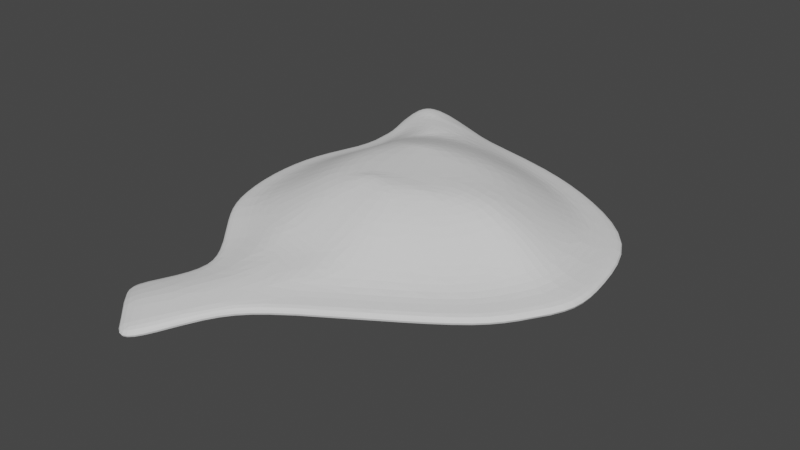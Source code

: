 # Source: CaveRoof_2.blend  (saved by Blender 2.81.16; exported with 4.5.12 LTS)
import bpy
from mathutils import Matrix  # noqa: F401  (used for matrix-valued properties, if any)

bpy.ops.wm.read_factory_settings(use_empty=True)
scene = bpy.context.scene
scene.name = 'Scene'

# ---- collections
col_collection = bpy.data.collections.new('Collection'); scene.collection.children.link(col_collection)

# ---- world
world_world = bpy.data.worlds.new('World'); scene.world = world_world
world_world.use_nodes = True; world_world.node_tree.nodes.clear()
_N = world_world.node_tree.nodes; _L = world_world.node_tree.links
n0 = _N.new('ShaderNodeOutputWorld'); n0.name = 'World Output'; n0.location = (300, 300)
n1 = _N.new('ShaderNodeBackground'); n1.name = 'Background'; n1.location = (10, 300)
n1.inputs[0].default_value = (0.05088, 0.05088, 0.05088, 1.0)
_L.new(n1.outputs[0], n0.inputs[0])
n0.is_active_output = True
world_world.color = (0.05088, 0.05088, 0.05088)
world_world.use_sun_shadow = False
world_world.sun_shadow_jitter_overblur = 0.0

# ---- meshes
me_plane = bpy.data.meshes.new('Plane')
me_plane.from_pydata([(-18.19, 63.2, -3.652), (40.2, 44.03, -3.972), (18.53, 54.22, -3.972), (-5.872, 58.44, -3.685), (59.94, 28.99, -3.972), (64.63, 6.669, -3.972), (65.76, -6.432, -3.972), (52.98, -26.49, -3.972), (32.6, -39.75, -3.972), (12.38, -49.62, -5.454), (0.5769, -58.03, -6.165), (-14.9, -76.66, -10.75), (-31.51, -59.4, -10.71), (-16.74, -44.98, -6.258), (-22.47, -36.02, -5.584), (-30.65, -26.81, -4.291), (-37.25, -17.8, -3.972), (-41.6, -0.7608, -3.972), (-41.15, 17.67, -3.972), (-34.59, 32.16, -3.972), (-35.26, 41.68, -3.972), (-35.58, 47.49, -3.803), (-18.58, 56.79, 0.3904), (34.94, 38.04, -3.854), (16.14, 46.88, -3.854), (-8.085, 53.56, -1.002), (52.05, 24.99, -3.972), (56.12, 5.634, -3.486), (57.1, -5.729, -3.642), (46.02, -23.13, -3.972), (28.34, -34.63, -3.971), (10.81, -43.19, -5.375), (0.5672, -50.48, -5.308), (-19.66, -71.3, -9.788), (-27.53, -63.92, -9.784), (-9.623, -45.97, -5.308), (-16.45, -34.35, -5.584), (-26.23, -23.55, -4.246), (-32.55, -14.62, -3.972), (-35.77, 1.658, -3.966), (-35.63, 15.17, -3.969), (-28.24, 30.19, -3.507), (-28.89, 38.6, -3.792), (-29.55, 46.47, -3.378), (-24.07, -54.13, -8.491), (-19.08, -55.69, -7.181), (-7.837, -71.63, -8.625), (-9.975, -64.32, -7.084), (-32.4, 61.39, 0.9156), (-28.83, 55.35, 1.805), (-37.59, 53.57, -3.638), (-30.29, 52.4, 1.141), (31.28, 32.0, 0.02522), (16.35, 39.02, 0.5863), (-9.381, 45.83, 0.4971), (44.87, 21.64, -0.9582), (48.1, 6.26, 1.472), (48.88, -2.765, 1.332), (40.08, -16.58, -0.4874), (26.04, -25.72, 0.3134), (14.91, -31.44, -0.05805), (3.429, -36.28, -2.725), (-4.799, -33.02, -2.456), (-9.538, -25.5, 0.3106), (-17.3, -16.92, 1.412), (-22.32, -9.822, 1.442), (-24.88, 3.102, 1.787), (-24.77, 13.84, 1.562), (-22.45, 26.93, 0.2598), (-22.13, 33.57, 0.8142), (-21.91, 39.77, -0.178), (-18.45, 45.99, 1.209), (24.13, 24.18, 6.345), (13.66, 29.1, 6.509), (-4.376, 33.87, 4.901), (33.65, 16.91, 5.536), (35.92, 6.134, 7.849), (36.47, -0.1924, 7.583), (30.3, -9.878, 5.688), (20.45, -16.28, 6.16), (12.65, -20.3, 5.906), (-4.487, -16.13, 6.329), (-9.93, -10.11, 6.637), (-13.45, -5.14, 6.637), (-15.24, 3.92, 6.814), (-15.16, 11.45, 6.704), (-13.54, 20.63, 6.625), (-13.31, 25.28, 5.445), (16.79, 16.15, 9.514), (10.9, 18.92, 9.514), (0.7601, 21.6, 9.406), (22.14, 12.07, 9.514), (23.42, 6.005, 9.514), (23.73, 2.448, 9.514), (20.26, -2.998, 9.514), (14.72, -6.599, 9.514), (10.34, -8.857, 9.49), (0.698, -6.512, 9.514), (-2.363, -3.13, 9.514), (-4.34, -0.334, 9.514), (-5.349, 4.761, 9.514), (-5.304, 8.992, 9.514), (-4.391, 14.15, 9.441), (-4.265, 16.77, 9.448), (59.89, 28.98, -0.8876), (64.58, 6.659, -0.8876), (40.16, 44.02, -0.8876), (18.49, 54.21, -0.8876), (-5.914, 58.43, -0.8295), (-18.23, 63.19, -0.3587), (65.72, -6.442, -0.8876), (52.94, -26.5, -0.8876), (32.56, -39.76, -0.8876), (12.34, -49.63, -2.37), (0.5349, -58.04, -3.081), (-7.879, -71.64, -5.541), (-14.94, -76.67, -7.668), (-27.56, -63.92, -6.699), (-19.12, -55.7, -4.097), (-24.11, -54.14, -5.407), (-16.78, -44.99, -3.174), (-22.51, -36.03, -2.5), (-30.7, -26.82, -1.207), (-37.29, -17.81, -0.8876), (-41.64, -0.7709, -0.8876), (-41.19, 17.66, -0.8876), (-34.63, 32.15, -0.8876), (-35.3, 41.67, -0.8876), (-35.62, 47.48, -0.5348), (-37.64, 53.56, -0.3212), (52.01, 24.98, -0.8876), (56.08, 5.624, -0.4021), (34.9, 38.03, -0.709), (16.1, 46.87, -0.7104), (-8.127, 53.55, 0.9483), (-18.62, 56.78, 2.45), (57.06, -5.739, -0.5586), (45.98, -23.14, -0.8876), (28.3, -34.64, -0.8731), (10.77, -43.2, -2.291), (0.5251, -50.49, -2.225), (-10.02, -64.33, -4.001), (-19.7, -71.3, -6.702), (-31.55, -59.41, -7.623), (-9.665, -45.98, -2.225), (-16.5, -34.36, -2.5), (-26.27, -23.56, -1.154), (-32.59, -14.63, -0.881), (-35.81, 1.648, -0.8585), (-35.67, 15.16, -0.8682), (-28.28, 30.18, -0.3499), (-28.94, 38.59, -0.7083), (-29.57, 46.47, -0.03233), (-28.38, 53.38, 3.557), (26.0, -25.73, 3.284), (14.87, -31.45, 2.776), (40.04, -16.59, 2.476), (48.84, -2.775, 4.328), (48.06, 6.25, 4.548), (-9.423, 45.82, 3.544), (16.3, 39.01, 3.693), (31.23, 31.99, 3.184), (44.83, 21.63, 2.049), (-32.44, 61.38, 3.652), (-27.0, 56.29, 3.69), (3.387, -36.29, 0.1007), (-4.841, -33.03, 0.3453), (-9.581, -25.51, 3.175), (-17.35, -16.93, 4.254), (-22.36, -9.832, 4.273), (-24.92, 3.092, 4.628), (-24.81, 13.83, 4.405), (-22.49, 26.92, 3.429), (-22.17, 33.56, 3.963), (-21.95, 39.75, 2.889), (-18.49, 45.98, 3.905), (20.41, -16.29, 8.99), (12.61, -20.31, 8.737), (30.25, -9.888, 8.525), (36.42, -0.2025, 10.37), (35.88, 6.124, 10.63), (-4.419, 33.86, 7.74), (13.62, 29.09, 9.335), (24.08, 24.17, 9.176), (33.61, 16.9, 8.375), (-4.529, -16.14, 9.152), (-9.973, -10.12, 9.456), (-13.49, -5.15, 9.455), (-15.28, 3.91, 9.63), (-15.2, 11.44, 9.521), (-13.58, 20.62, 9.444), (-13.36, 25.27, 8.278), (14.68, -6.609, 12.29), (10.29, -8.867, 12.26), (20.21, -3.008, 12.29), (23.68, 2.438, 12.29), (23.38, 5.995, 12.29), (0.718, 21.59, 12.18), (10.86, 18.91, 12.29), (16.74, 16.14, 12.29), (22.1, 12.06, 12.29), (0.6559, -6.522, 12.29), (-2.405, -3.14, 12.29), (-4.382, -0.3441, 12.29), (-5.391, 4.75, 12.29), (-5.346, 8.982, 12.29), (-4.434, 14.14, 12.21), (-4.307, 16.76, 12.22), (59.37, -16.46, -3.972), (51.56, -14.43, -3.807), (-23.6, -67.61, -9.178), (-14.55, -60.02, -6.396), (-4.528, -48.23, -4.666), (44.48, -9.673, 0.5052), (-0.6849, -34.65, -2.592), (2.688, -28.47, 0.2755), (33.38, -5.035, 6.692), (4.084, -18.21, 6.199), (21.99, -0.275, 9.514), (5.517, -7.685, 9.502), (6.18, -4.865, 9.514), (59.33, -16.47, -0.8876), (51.52, -14.44, -0.7231), (-23.63, -67.61, -6.092), (-14.6, -60.03, -3.312), (-4.57, -48.24, -1.582), (44.44, -9.683, 3.494), (-0.727, -34.66, 0.2213), (2.646, -28.48, 3.139), (33.34, -5.045, 9.501), (4.042, -18.22, 9.03), (21.95, -0.2851, 12.29), (5.475, -7.695, 12.28), (6.138, -4.875, 12.29), (-12.03, 60.82, -3.655), (-13.33, 55.18, -0.03436), (-35.0, 57.48, -0.302), (-29.56, 53.88, 1.52), (-12.07, 60.81, -0.5338), (-13.37, 55.16, 1.989), (-35.04, 57.47, 2.71), (-27.69, 54.83, 3.66), (-35.42, 44.59, -3.96), (-29.22, 42.54, -3.806), (-25.3, 62.29, -0.3096), (-23.7, 56.07, 0.9411), (-19.19, 52.98, 0.9543), (-22.02, 36.67, 0.3181), (-13.91, 45.91, 0.9508), (-35.46, 44.58, -0.8077), (-29.25, 42.53, -0.6559), (-25.34, 62.28, 2.709), (-22.81, 56.54, 2.996), (-18.25, 53.46, 3.14), (-22.06, 36.66, 3.426), (-13.96, 45.9, 3.81), (-20.53, 55.0, 3.177), (-21.44, 54.53, 1.084)], [], [(2, 1, 23, 24), (17, 18, 40, 39), (46, 11, 33, 47), (3, 2, 24, 25), (18, 19, 41, 40), (12, 44, 45, 34), (234, 3, 25, 235), (19, 20, 42, 41), (44, 13, 35, 45), (5, 6, 28, 27), (242, 21, 43, 243), (13, 14, 36, 35), (208, 7, 29, 209), (50, 51, 43, 21), (14, 15, 37, 36), (7, 8, 30, 29), (4, 5, 27, 26), (15, 16, 38, 37), (8, 9, 31, 30), (1, 4, 26, 23), (16, 17, 39, 38), (9, 10, 32, 31), (10, 46, 47, 32), (210, 211, 47, 33), (211, 212, 32, 47), (25, 24, 53, 54), (39, 40, 67, 66), (24, 23, 52, 53), (31, 32, 61, 60), (38, 39, 66, 65), (23, 26, 55, 52), (30, 31, 60, 59), (244, 245, 49, 48), (37, 38, 65, 64), (236, 237, 51, 50), (26, 27, 56, 55), (257, 237, 49, 245), (40, 41, 68, 67), (41, 42, 69, 68), (27, 28, 57, 56), (243, 43, 70, 247), (212, 35, 62, 214), (35, 36, 63, 62), (246, 25, 54, 248), (209, 29, 58, 213), (51, 71, 70, 43), (36, 37, 64, 63), (29, 30, 59, 58), (215, 214, 62, 63), (247, 248, 54, 69), (58, 59, 79, 78), (213, 58, 78, 216), (63, 64, 82, 81), (215, 63, 81, 217), (55, 56, 76, 75), (56, 57, 77, 76), (64, 65, 83, 82), (69, 54, 74, 87), (54, 53, 73, 74), (65, 66, 84, 83), (53, 52, 72, 73), (66, 67, 85, 84), (52, 55, 75, 72), (67, 68, 86, 85), (68, 69, 87, 86), (59, 60, 80, 79), (84, 85, 101, 100), (74, 73, 89, 90), (85, 86, 102, 101), (73, 72, 88, 89), (86, 87, 103, 102), (72, 75, 91, 88), (217, 81, 97, 219), (75, 76, 92, 91), (79, 80, 96, 95), (87, 74, 90, 103), (81, 82, 98, 97), (78, 79, 95, 94), (82, 83, 99, 98), (216, 78, 94, 218), (83, 84, 100, 99), (76, 77, 93, 92), (220, 219, 97, 98), (90, 89, 102, 103), (89, 88, 101, 102), (88, 91, 100, 101), (91, 92, 99, 100), (92, 93, 98, 99), (220, 98, 93, 218), (107, 133, 132, 106), (124, 148, 149, 125), (115, 141, 142, 116), (108, 134, 133, 107), (125, 149, 150, 126), (143, 117, 118, 119), (238, 239, 134, 108), (126, 150, 151, 127), (119, 118, 144, 120), (105, 131, 136, 110), (249, 250, 152, 128), (120, 144, 145, 121), (221, 222, 137, 111), (129, 128, 152, 153), (121, 145, 146, 122), (111, 137, 138, 112), (104, 130, 131, 105), (122, 146, 147, 123), (112, 138, 139, 113), (106, 132, 130, 104), (123, 147, 148, 124), (113, 139, 140, 114), (114, 140, 141, 115), (223, 142, 141, 224), (224, 141, 140, 225), (134, 159, 160, 133), (148, 170, 171, 149), (133, 160, 161, 132), (139, 155, 165, 140), (147, 169, 170, 148), (132, 161, 162, 130), (138, 154, 155, 139), (251, 163, 164, 252), (146, 168, 169, 147), (240, 129, 153, 241), (130, 162, 158, 131), (256, 252, 164, 241), (149, 171, 172, 150), (150, 172, 173, 151), (131, 158, 157, 136), (250, 254, 174, 152), (225, 227, 166, 144), (144, 166, 167, 145), (253, 255, 159, 134), (222, 226, 156, 137), (153, 152, 174, 175), (145, 167, 168, 146), (137, 156, 154, 138), (228, 167, 166, 227), (254, 173, 159, 255), (156, 178, 176, 154), (226, 229, 178, 156), (167, 185, 186, 168), (228, 230, 185, 167), (162, 184, 180, 158), (158, 180, 179, 157), (168, 186, 187, 169), (173, 191, 181, 159), (159, 181, 182, 160), (169, 187, 188, 170), (160, 182, 183, 161), (170, 188, 189, 171), (161, 183, 184, 162), (171, 189, 190, 172), (172, 190, 191, 173), (154, 176, 177, 155), (188, 204, 205, 189), (181, 197, 198, 182), (189, 205, 206, 190), (182, 198, 199, 183), (190, 206, 207, 191), (183, 199, 200, 184), (230, 232, 201, 185), (184, 200, 196, 180), (176, 192, 193, 177), (191, 207, 197, 181), (185, 201, 202, 186), (178, 194, 192, 176), (186, 202, 203, 187), (229, 231, 194, 178), (187, 203, 204, 188), (180, 196, 195, 179), (233, 202, 201, 232), (197, 207, 206, 198), (198, 206, 205, 199), (199, 205, 204, 200), (200, 204, 203, 196), (196, 203, 202, 195), (233, 231, 195, 202), (18, 125, 126, 19), (5, 105, 110, 6), (19, 126, 127, 20), (208, 221, 111, 7), (12, 143, 119, 44), (242, 249, 128, 21), (7, 111, 112, 8), (50, 21, 128, 129), (11, 116, 142, 33), (8, 112, 113, 9), (9, 113, 114, 10), (46, 115, 116, 11), (34, 117, 143, 12), (44, 119, 120, 13), (244, 48, 163, 251), (13, 120, 121, 14), (10, 114, 115, 46), (4, 104, 105, 5), (14, 121, 122, 15), (1, 106, 104, 4), (15, 122, 123, 16), (2, 107, 106, 1), (16, 123, 124, 17), (210, 223, 117, 34), (3, 108, 107, 2), (236, 50, 129, 240), (17, 124, 125, 18), (234, 238, 108, 3), (33, 142, 223, 210), (6, 110, 221, 208), (192, 194, 231, 233), (192, 233, 232, 193), (179, 195, 231, 229), (177, 193, 232, 230), (155, 177, 230, 228), (157, 179, 229, 226), (155, 228, 227, 165), (136, 157, 226, 222), (140, 165, 227, 225), (118, 224, 225, 144), (117, 223, 224, 118), (110, 136, 222, 221), (95, 220, 218, 94), (95, 96, 219, 220), (77, 216, 218, 93), (80, 217, 219, 96), (60, 215, 217, 80), (57, 213, 216, 77), (60, 61, 214, 215), (28, 209, 213, 57), (32, 212, 214, 61), (45, 35, 212, 211), (34, 45, 211, 210), (6, 208, 209, 28), (0, 109, 238, 234), (48, 236, 240, 163), (253, 256, 241, 153), (163, 240, 241, 164), (109, 135, 239, 238), (246, 51, 237, 257), (48, 49, 237, 236), (0, 234, 235, 22), (25, 246, 257, 235), (134, 239, 256, 253), (0, 244, 251, 109), (20, 127, 249, 242), (174, 254, 255, 175), (153, 175, 255, 253), (151, 173, 254, 250), (239, 135, 252, 256), (109, 251, 252, 135), (127, 151, 250, 249), (70, 71, 248, 247), (51, 246, 248, 71), (42, 243, 247, 69), (235, 257, 245, 22), (0, 22, 245, 244), (20, 242, 243, 42)])
_uv = me_plane.uv_layers.new(name='UVMap')
_uv.uv.foreach_set('vector', [0.0, 0.0, 0.0, 0.0, 0.0, 0.0, 0.0, 0.0, 0.0, 0.0, 0.0, 0.0, 0.0, 0.0, 0.0, 0.0, 0.0, 0.0, 0.0, 0.0, 0.0, 0.0, 0.0, 0.0, 0.0, 0.0, 0.0, 0.0, 0.0, 0.0, 0.0, 0.0, 0.0, 0.0, 0.0, 0.0, 0.0, 0.0, 0.0, 0.0, 0.0, 0.0, 0.0, 0.0, 0.0, 0.0, 0.0, 0.0, 0.0, 0.0, 0.0, 0.0, 0.0, 0.0, 0.0, 0.0, 0.0, 0.0, 0.0, 0.0, 0.0, 0.0, 0.0, 0.0, 0.0, 0.0, 0.0, 0.0, 0.0, 0.0, 0.0, 0.0, 0.0, 0.0, 0.0, 0.0, 0.0, 0.0, 0.0, 0.0, 0.0, 0.0, 0.0, 0.0, 0.0, 0.0, 0.0, 0.0, 0.0, 0.0, 0.0, 0.0, 0.0, 0.0, 0.0, 0.0, 0.0, 0.0, 0.0, 0.0, 0.0, 0.0, 0.0, 0.0, 0.0, 0.0, 0.0, 0.0, 0.0, 0.0, 0.0, 0.0, 0.0, 0.0, 0.0, 0.0, 0.0, 0.0, 0.0, 0.0, 0.0, 0.0, 0.0, 0.0, 0.0, 0.0, 0.0, 0.0, 0.0, 0.0, 0.0, 0.0, 0.0, 0.0, 0.0, 0.0, 0.0, 0.0, 0.0, 0.0, 0.0, 0.0, 0.0, 0.0, 0.0, 0.0, 0.0, 0.0, 0.0, 0.0, 0.0, 0.0, 0.0, 0.0, 0.0, 0.0, 0.0, 0.0, 0.0, 0.0, 0.0, 0.0, 0.0, 0.0, 0.0, 0.0, 0.0, 0.0, 0.0, 0.0, 0.0, 0.0, 0.0, 0.0, 0.0, 0.0, 0.0, 0.0, 0.0, 0.0, 0.0, 0.0, 0.0, 0.0, 0.0, 0.0, 0.0, 0.0, 0.0, 0.0, 0.0, 0.0, 0.0, 0.0, 0.0, 0.0, 0.0, 0.0, 0.0, 0.0, 0.0, 0.0, 0.0, 0.0, 0.0, 0.0, 0.0, 0.0, 0.0, 0.0, 0.0, 0.0, 0.0, 0.0, 0.0, 0.0, 0.0, 0.0, 0.0, 0.0, 0.0, 0.0, 0.0, 0.0, 0.0, 0.0, 0.0, 0.0, 0.0, 0.0, 0.0, 0.0, 0.0, 0.0, 0.0, 0.0, 0.0, 0.0, 0.0, 0.0, 0.0, 0.0, 0.0, 0.0, 0.0, 0.0, 0.0, 0.0, 0.0, 0.0, 0.0, 0.0, 0.0, 0.0, 0.0, 0.0, 0.0, 0.0, 0.0, 0.0, 0.0, 0.0, 0.0, 0.0, 0.0, 0.0, 0.0, 0.0, 0.0, 0.0, 0.0, 0.0, 0.0, 0.0, 0.0, 0.0, 0.0, 0.0, 0.0, 0.0, 0.0, 0.0, 0.0, 0.0, 0.0, 0.0, 0.0, 0.0, 0.0, 0.0, 0.0, 0.0, 0.0, 0.0, 0.0, 0.0, 0.0, 0.0, 0.0, 0.0, 0.0, 0.0, 0.0, 0.0, 0.0, 0.0, 0.0, 0.0, 0.0, 0.0, 0.0, 0.0, 0.0, 0.0, 0.0, 0.0, 0.0, 0.0, 0.0, 0.0, 0.0, 0.0, 0.0, 0.0, 0.0, 0.0, 0.0, 0.0, 0.0, 0.0, 0.0, 0.0, 0.0, 0.0, 0.0, 0.0, 0.0, 0.0, 0.0, 0.0, 0.0, 0.0, 0.0, 0.0, 0.0, 0.0, 0.0, 0.0, 0.0, 0.0, 0.0, 0.0, 0.0, 0.0, 0.0, 0.0, 0.0, 0.0, 0.0, 0.0, 0.0, 0.0, 0.0, 0.0, 0.0, 0.0, 0.0, 0.0, 0.0, 0.0, 0.0, 0.0, 0.0, 0.0, 0.0, 0.0, 0.0, 0.0, 0.0, 0.0, 0.0, 0.0, 0.0, 0.0, 0.0, 0.0, 0.0, 0.0, 0.0, 0.0, 0.0, 0.0, 0.0, 0.0, 0.0, 0.0, 0.0, 0.0, 0.0, 0.0, 0.0, 0.0, 0.0, 0.0, 0.0, 0.0, 0.0, 0.0, 0.0, 0.0, 0.0, 0.0, 0.0, 0.0, 0.0, 0.0, 0.0, 0.0, 0.0, 0.0, 0.0, 0.0, 0.0, 0.0, 0.0, 0.0, 0.0, 0.0, 0.0, 0.0, 0.0, 0.0, 0.0, 0.0, 0.0, 0.0, 0.0, 0.0, 0.0, 0.0, 0.0, 0.0, 0.0, 0.0, 0.0, 0.0, 0.0, 0.0, 0.0, 0.0, 0.0, 0.0, 0.0, 0.0, 0.0, 0.0, 0.0, 0.0, 0.0, 0.0, 0.0, 0.0, 0.0, 0.0, 0.0, 0.0, 0.0, 0.0, 0.0, 0.0, 0.0, 0.0, 0.0, 0.0, 0.0, 0.0, 0.0, 0.0, 0.0, 0.0, 0.0, 0.0, 0.0, 0.0, 0.0, 0.0, 0.0, 0.0, 0.0, 0.0, 0.0, 0.0, 0.0, 0.0, 0.0, 0.0, 0.0, 0.0, 0.0, 0.0, 0.0, 0.0, 0.0, 0.0, 0.0, 0.0, 0.0, 0.0, 0.0, 0.0, 0.0, 0.0, 0.0, 0.0, 0.0, 0.0, 0.0, 0.0, 0.0, 0.0, 0.0, 0.0, 0.0, 0.0, 0.0, 0.0, 0.0, 0.0, 0.0, 0.0, 0.0, 0.0, 0.0, 0.0, 0.0, 0.0, 0.0, 0.0, 0.0, 0.0, 0.0, 0.0, 0.0, 0.0, 0.0, 0.0, 0.0, 0.0, 0.0, 0.0, 0.0, 0.0, 0.0, 0.0, 0.0, 0.0, 0.0, 0.0, 0.0, 0.0, 0.0, 0.0, 0.0, 0.0, 0.0, 0.0, 0.0, 0.0, 0.0, 0.0, 0.0, 0.0, 0.0, 0.0, 0.0, 0.0, 0.0, 0.0, 0.0, 0.0, 0.0, 0.0, 0.0, 0.0, 0.0, 0.0, 0.0, 0.0, 0.0, 0.0, 0.0, 0.0, 0.0, 0.0, 0.0, 0.0, 0.0, 0.0, 0.0, 0.0, 0.0, 0.0, 0.0, 0.0, 0.0, 0.0, 0.0, 0.0, 0.0, 0.0, 0.0, 0.0, 0.0, 0.0, 0.0, 0.0, 0.0, 0.0, 0.0, 0.0, 0.0, 0.0, 0.0, 0.0, 0.0, 0.0, 0.0, 0.0, 0.0, 0.0, 0.0, 0.0, 0.0, 0.0, 0.0, 0.0, 0.0, 0.0, 0.0, 0.0, 0.0, 0.0, 0.0, 0.0, 0.0, 0.0, 0.0, 0.0, 0.0, 0.0, 0.0, 0.0, 0.0, 0.0, 0.0, 0.0, 0.0, 0.0, 0.0, 0.0, 0.0, 0.0, 0.0, 0.0, 0.0, 0.0, 0.0, 0.0, 0.0, 0.0, 0.0, 0.0, 0.0, 0.0, 0.0, 0.0, 0.0, 0.0, 0.0, 0.0, 0.0, 0.0, 0.0, 0.0, 0.0, 0.0, 0.0, 0.0, 0.0, 0.0, 0.0, 0.0, 0.0, 0.0, 0.0, 0.0, 0.0, 0.0, 0.0, 0.0, 0.0, 0.0, 0.0, 0.0, 0.0, 0.0, 0.0, 0.0, 0.0, 0.0, 0.0, 0.0, 0.0, 0.0, 0.0, 0.0, 0.0, 0.0, 0.0, 0.0, 0.0, 0.0, 0.0, 0.0, 0.0, 0.0, 0.0, 0.0, 0.0, 0.0, 0.0, 0.0, 0.0, 0.0, 0.0, 0.0, 0.0, 0.0, 0.0, 0.0, 0.0, 0.0, 0.0, 0.0, 0.0, 0.0, 0.0, 0.0, 0.0, 0.0, 0.0, 0.0, 0.0, 0.0, 0.0, 0.0, 0.0, 0.0, 0.0, 0.0, 0.0, 0.0, 0.0, 0.0, 0.0, 0.0, 0.0, 0.0, 0.0, 0.0, 0.0, 0.0, 0.0, 0.0, 0.0, 0.0, 0.0, 0.0, 0.0, 0.0, 0.0, 0.0, 0.0, 0.0, 0.0, 0.0, 0.0, 0.0, 0.0, 0.0, 0.0, 0.0, 0.0, 0.0, 0.0, 0.0, 0.0, 0.0, 0.0, 0.0, 0.0, 0.0, 0.0, 0.0, 0.0, 0.0, 0.0, 0.0, 0.0, 0.0, 0.0, 0.0, 0.0, 0.0, 0.0, 0.0, 0.0, 0.0, 0.0, 0.0, 0.0, 0.0, 0.0, 0.0, 0.0, 0.0, 0.0, 0.0, 0.0, 0.0, 0.0, 0.0, 0.0, 0.0, 0.0, 0.0, 0.0, 0.0, 0.0, 0.0, 0.0, 0.0, 0.0, 0.0, 0.0, 0.0, 0.0, 0.0, 0.0, 0.0, 0.0, 0.0, 0.0, 0.0, 0.0, 0.0, 0.0, 0.0, 0.0, 0.0, 0.0, 0.0, 0.0, 0.0, 0.0, 0.0, 0.0, 0.0, 0.0, 0.0, 0.0, 0.0, 0.0, 0.0, 0.0, 0.0, 0.0, 0.0, 0.0, 0.0, 0.0, 0.0, 0.0, 0.0, 0.0, 0.0, 0.0, 0.0, 0.0, 0.0, 0.0, 0.0, 0.0, 0.0, 0.0, 0.0, 0.0, 0.0, 0.0, 0.0, 0.0, 0.0, 0.0, 0.0, 0.0, 0.0, 0.0, 0.0, 0.0, 0.0, 0.0, 0.0, 0.0, 0.0, 0.0, 0.0, 0.0, 0.0, 0.0, 0.0, 0.0, 0.0, 0.0, 0.0, 0.0, 0.0, 0.0, 0.0, 0.0, 0.0, 0.0, 0.0, 0.0, 0.0, 0.0, 0.0, 0.0, 0.0, 0.0, 0.0, 0.0, 0.0, 0.0, 0.0, 0.0, 0.0, 0.0, 0.0, 0.0, 0.0, 0.0, 0.0, 0.0, 0.0, 0.0, 0.0, 0.0, 0.0, 0.0, 0.0, 0.0, 0.0, 0.0, 0.0, 0.0, 0.0, 0.0, 0.0, 0.0, 0.0, 0.0, 0.0, 0.0, 0.0, 0.0, 0.0, 0.0, 0.0, 0.0, 0.0, 0.0, 0.0, 0.0, 0.0, 0.0, 0.0, 0.0, 0.0, 0.0, 0.0, 0.0, 0.0, 0.0, 0.0, 0.0, 0.0, 0.0, 0.0, 0.0, 0.0, 0.0, 0.0, 0.0, 0.0, 0.0, 0.0, 0.0, 0.0, 0.0, 0.0, 0.0, 0.0, 0.0, 0.0, 0.0, 0.0, 0.0, 0.0, 0.0, 0.0, 0.0, 0.0, 0.0, 0.0, 0.0, 0.0, 0.0, 0.0, 0.0, 0.0, 0.0, 0.0, 0.0, 0.0, 0.0, 0.0, 0.0, 0.0, 0.0, 0.0, 0.0, 0.0, 0.0, 0.0, 0.0, 0.0, 0.0, 0.0, 0.0, 0.0, 0.0, 0.0, 0.0, 0.0, 0.0, 0.0, 0.0, 0.0, 0.0, 0.0, 0.0, 0.0, 0.0, 0.0, 0.0, 0.0, 0.0, 0.0, 0.0, 0.0, 0.0, 0.0, 0.0, 0.0, 0.0, 0.0, 0.0, 0.0, 0.0, 0.0, 0.0, 0.0, 0.0, 0.0, 0.0, 0.0, 0.0, 0.0, 0.0, 0.0, 0.0, 0.0, 0.0, 0.0, 0.0, 0.0, 0.0, 0.0, 0.0, 0.0, 0.0, 0.0, 0.0, 0.0, 0.0, 0.0, 0.0, 0.0, 0.0, 0.0, 0.0, 0.0, 0.0, 0.0, 0.0, 0.0, 0.0, 0.0, 0.0, 0.0, 0.0, 0.0, 0.0, 0.0, 0.0, 0.0, 0.0, 0.0, 0.0, 0.0, 0.0, 0.0, 0.0, 0.0, 0.0, 0.0, 0.0, 0.0, 0.0, 0.0, 0.0, 0.0, 0.0, 0.0, 0.0, 0.0, 0.0, 0.0, 0.0, 0.0, 0.0, 0.0, 0.0, 0.0, 0.0, 0.0, 0.0, 0.0, 0.0, 0.0, 0.0, 0.0, 0.0, 0.0, 0.0, 0.0, 0.0, 0.0, 0.0, 0.0, 0.0, 0.0, 0.0, 0.0, 0.0, 0.0, 0.0, 0.0, 0.0, 0.0, 0.0, 0.0, 0.0, 0.0, 0.0, 0.0, 0.0, 0.0, 0.0, 0.0, 0.0, 0.0, 0.0, 0.0, 0.0, 0.0, 0.0, 0.0, 0.0, 0.0, 0.0, 0.0, 0.0, 0.0, 0.0, 0.0, 0.0, 0.0, 0.0, 0.0, 0.0, 0.0, 0.0, 0.0, 0.0, 0.0, 0.0, 0.0, 0.0, 0.0, 0.0, 0.0, 0.0, 0.0, 0.0, 0.0, 0.0, 0.0, 0.0, 0.0, 0.0, 0.0, 0.0, 0.0, 0.0, 0.0, 0.0, 0.0, 0.0, 0.0, 0.0, 0.0, 0.0, 0.0, 0.0, 0.0, 0.0, 0.0, 0.0, 0.0, 0.0, 0.0, 0.0, 0.0, 0.0, 0.0, 0.0, 0.0, 0.0, 0.0, 0.0, 0.0, 0.0, 0.0, 0.0, 0.0, 0.0, 0.0, 0.0, 0.0, 0.0, 0.0, 0.0, 0.0, 0.0, 0.0, 0.0, 0.0, 0.0, 0.0, 0.0, 0.0, 0.0, 0.0, 0.0, 0.0, 0.0, 0.0, 0.0, 0.0, 0.0, 0.0, 0.0, 0.0, 0.0, 0.0, 0.0, 0.0, 0.0, 0.0, 0.0, 0.0, 0.0, 0.0, 0.0, 0.0, 0.0, 0.0, 0.0, 0.0, 0.0, 0.0, 0.0, 0.0, 0.0, 0.0, 0.0, 0.0, 0.0, 0.0, 0.0, 0.0, 0.0, 0.0, 0.0, 0.0, 0.0, 0.0, 0.0, 0.0, 0.0, 0.0, 0.0, 0.0, 0.0, 0.0, 0.0, 0.0, 0.0, 0.0, 0.0, 0.0, 0.0, 0.0, 0.0, 0.0, 0.0, 0.0, 0.0, 0.0, 0.0, 0.0, 0.0, 0.0, 0.0, 0.0, 0.0, 0.0, 0.0, 0.0, 0.0, 0.0, 0.0, 0.0, 0.0, 0.0, 0.0, 0.0, 0.0, 0.0, 0.0, 0.0, 0.0, 0.0, 0.0, 0.0, 0.0, 0.0, 0.0, 0.0, 0.0, 0.0, 0.0, 0.0, 0.0, 0.0, 0.0, 0.0, 0.0, 0.0, 0.0, 0.0, 0.0, 0.0, 0.0, 0.0, 0.0, 0.0, 0.0, 0.0, 0.0, 0.0, 0.0, 0.0, 0.0, 0.0, 0.0, 0.0, 0.0, 0.0, 0.0, 0.0, 0.0, 0.0, 0.0, 0.0, 0.0, 0.0, 0.0, 0.0, 0.0, 0.0, 0.0, 0.0, 0.0, 0.0, 0.0, 0.0, 0.0, 0.0, 0.0, 0.0, 0.0, 0.0, 0.0, 0.0, 0.0, 0.0, 0.0, 0.0, 0.0, 0.0, 0.0, 0.0, 0.0, 0.0, 0.0, 0.0, 0.0, 0.0, 0.0, 0.0, 0.0, 0.0, 0.0, 0.0, 0.0, 0.0, 0.0, 0.0, 0.0, 0.0, 0.0, 0.0, 0.0, 0.0, 0.0, 0.0, 0.0, 0.0, 0.0, 0.0, 0.0, 0.0, 0.0, 0.0, 0.0, 0.0, 0.0, 0.0, 0.0, 0.0, 0.0, 0.0, 0.0, 0.0, 0.0, 0.0, 0.0, 0.0, 0.0, 0.0, 0.0, 0.0, 0.0, 0.0, 0.0, 0.0, 0.0, 0.0, 0.0, 0.0, 0.0, 0.0, 0.0, 0.0, 0.0, 0.0, 0.0, 0.0, 0.0, 0.0, 0.0, 0.0, 0.0, 0.0, 0.0, 0.0, 0.0, 0.0, 0.0, 0.0, 0.0, 0.0, 0.0, 0.0, 0.0, 0.0, 0.0, 0.0, 0.0, 0.0, 0.0, 0.0, 0.0, 0.0, 0.0, 0.0, 0.0, 0.0, 0.0, 0.0, 0.0, 0.0, 0.0, 0.0, 0.0, 0.0, 0.0, 0.0, 0.0, 0.0, 0.0, 0.0, 0.0, 0.0, 0.0, 0.0, 0.0, 0.0, 0.0, 0.0, 0.0, 0.0, 0.0, 0.0, 0.0, 0.0, 0.0, 0.0, 0.0, 0.0, 0.0, 0.0, 0.0, 0.0, 0.0, 0.0, 0.0, 0.0, 0.0, 0.0, 0.0, 0.0, 0.0, 0.0, 0.0, 0.0, 0.0, 0.0, 0.0, 0.0, 0.0, 0.0, 0.0, 0.0, 0.0, 0.0, 0.0, 0.0, 0.0, 0.0, 0.0, 0.0, 0.0, 0.0, 0.0, 0.0, 0.0, 0.0, 0.0, 0.0, 0.0, 0.0, 0.0, 0.0, 0.0, 0.0, 0.0, 0.0, 0.0, 0.0, 0.0, 0.0, 0.0, 0.0, 0.0, 0.0, 0.0, 0.0, 0.0, 0.0, 0.0, 0.0, 0.0, 0.0, 0.0, 0.0, 0.0, 0.0, 0.0, 0.0, 0.0, 0.0, 0.0, 0.0, 0.0, 0.0, 0.0, 0.0, 0.0, 0.0, 0.0, 0.0, 0.0, 0.0, 0.0, 0.0, 0.0, 0.0, 0.0, 0.0, 0.0, 0.0, 0.0, 0.0, 0.0, 0.0, 0.0, 0.0, 0.0, 0.0, 0.0, 0.0, 0.0, 0.0, 0.0, 0.0, 0.0, 0.0, 0.0, 0.0, 0.0, 0.0, 0.0, 0.0, 0.0, 0.0, 0.0, 0.0, 0.0, 0.0, 0.0, 0.0, 0.0, 0.0, 0.0, 0.0, 0.0, 0.0, 0.0, 0.0, 0.0, 0.0, 0.0, 0.0, 0.0, 0.0, 0.0, 0.0, 0.0, 0.0, 0.0, 0.0, 0.0, 0.0, 0.0, 0.0, 0.0, 0.0, 0.0, 0.0, 0.0, 0.0, 0.0, 0.0, 0.0, 0.0, 0.0, 0.0, 0.0, 0.0, 0.0, 0.0, 0.0, 0.0, 0.0, 0.0, 0.0, 0.0, 0.0, 0.0, 0.0, 0.0, 0.0, 0.0, 0.0, 0.0, 0.0, 0.0, 0.0, 0.0, 0.0, 0.0, 0.0, 0.0, 0.0, 0.0, 0.0, 0.0, 0.0, 0.0, 0.0, 0.0, 0.0, 0.0, 0.0, 0.0, 0.0, 0.0, 0.0, 0.0, 0.0, 0.0, 0.0, 0.0, 0.0, 0.0, 0.0, 0.0, 0.0, 0.0, 0.0, 0.0, 0.0, 0.0, 0.0, 0.0, 0.0, 0.0, 0.0, 0.0, 0.0, 0.0, 0.0, 0.0, 0.0, 0.0, 0.0, 0.0, 0.0, 0.0, 0.0, 0.0, 0.0, 0.0, 0.0, 0.0, 0.0, 0.0, 0.0, 0.0, 0.0, 0.0, 0.0, 0.0, 0.0, 0.0, 0.0, 0.0, 0.0, 0.0, 0.0, 0.0, 0.0, 0.0, 0.0, 0.0, 0.0, 0.0, 0.0, 0.0, 0.0, 0.0, 0.0, 0.0, 0.0, 0.0, 0.0, 0.0, 0.0, 0.0, 0.0, 0.0, 0.0, 0.0, 0.0, 0.0, 0.0, 0.0, 0.0, 0.0, 0.0, 0.0, 0.0, 0.0, 0.0, 0.0, 0.0, 0.0, 0.0, 0.0, 0.0, 0.0, 0.0, 0.0, 0.0, 0.0, 0.0, 0.0, 0.0, 0.0, 0.0, 0.0, 0.0, 0.0, 0.0, 0.0, 0.0, 0.0, 0.0, 0.0, 0.0, 0.0, 0.0, 0.0, 0.0, 0.0, 0.0, 0.0, 0.0, 0.0, 0.0, 0.0, 0.0, 0.0, 0.0, 0.0, 0.0, 0.0, 0.0, 0.0, 0.0, 0.0, 0.0, 0.0, 0.0, 0.0, 0.0, 0.0, 0.0, 0.0, 0.0, 0.0, 0.0, 0.0, 0.0, 0.0, 0.0, 0.0, 0.0, 0.0, 0.0, 0.0, 0.0, 0.0, 0.0, 0.0, 0.0, 0.0, 0.0, 0.0, 0.0, 0.0, 0.0, 0.0, 0.0, 0.0, 0.0, 0.0, 0.0, 0.0, 0.0, 0.0, 0.0, 0.0, 0.0, 0.0, 0.0, 0.0, 0.0, 0.0, 0.0, 0.0, 0.0, 0.0, 0.0, 0.0, 0.0, 0.0, 0.0, 0.0, 0.0, 0.0, 0.0, 0.0, 0.0, 0.0, 0.0, 0.0, 0.0, 0.0, 0.0, 0.0, 0.0, 0.0, 0.0, 0.0, 0.0, 0.0, 0.0, 0.0, 0.0, 0.0, 0.0, 0.0, 0.0, 0.0, 0.0, 0.0, 0.0, 0.0, 0.0, 0.0, 0.0, 0.0, 0.0, 0.0, 0.0, 0.0, 0.0, 0.0, 0.0, 0.0, 0.0, 0.0, 0.0, 0.0, 0.0, 0.0, 0.0, 0.0, 0.0, 0.0, 0.0, 0.0, 0.0, 0.0, 0.0, 0.0, 0.0, 0.0, 0.0, 0.0, 0.0, 0.0, 0.0, 0.0, 0.0, 0.0, 0.0, 0.0, 0.0, 0.0, 0.0, 0.0, 0.0, 0.0, 0.0, 0.0, 0.0, 0.0, 0.0, 0.0, 0.0, 0.0, 0.0, 0.0])
me_plane.use_remesh_fix_poles = True
me_plane.use_remesh_preserve_attributes = False
me_plane.use_mirror_vertex_groups = False
me_plane.update()

# ---- objects
ob_empty = bpy.data.objects.new('Empty', None)
ob_plane = bpy.data.objects.new('Plane', me_plane)

# ---- transforms, parenting, visibility, modifiers, constraints
ob_empty.location = (0.0, 0.0, 0.0)
ob_empty.scale = (58.56, 58.56, 58.56)
ob_empty.empty_display_type = 'IMAGE'
ob_empty.lineart.crease_threshold = 0.0
ob_plane.location = (0.0, 0.0, 0.8974)
ob_plane.lineart.crease_threshold = 0.0
_m = ob_plane.modifiers.new('Subdivision', 'SUBSURF')
_m.uv_smooth = 'PRESERVE_CORNERS'
_m.levels = 2
_m.show_only_control_edges = False
_m = ob_plane.modifiers.new('Triangulate', 'TRIANGULATE')
_m = ob_plane.modifiers.new('Decimate', 'DECIMATE')
_m.ratio = 0.4566

# ---- collection membership
col_collection.objects.link(ob_empty)
col_collection.objects.link(ob_plane)

# ---- scene / render settings (as saved in the file)
scene.frame_start = 1; scene.frame_end = 250; scene.frame_set(1)
scene.render.engine = 'BLENDER_EEVEE_NEXT'
scene.cycles.use_denoising = False
scene.cycles.samples = 128
scene.cycles.sampling_pattern = 'TABULATED_SOBOL'
scene.cycles.use_adaptive_sampling = False
scene.cycles.use_light_tree = False
scene.view_settings.view_transform = 'Filmic'
bpy.context.view_layer.update()

# ---- added for rendering (the .blend has no active camera and no usable light): camera, sun
cam_auto = bpy.data.cameras.new('AutoCamera')
cam_auto.lens = 50.0
cam_auto.sensor_width = 36.0
cam_auto.clip_end = 2830.84
ob_auto_camera = bpy.data.objects.new('AutoCamera', cam_auto)
scene.collection.objects.link(ob_auto_camera)
ob_auto_camera.location = (173.127, -199.626, 131.44)
ob_auto_camera.rotation_euler = (1.09748, -7.21219e-08, 0.694738)
scene.camera = ob_auto_camera
light_auto_sun = bpy.data.lights.new('AutoSun', 'SUN')
light_auto_sun.energy = 3.0
light_auto_sun.angle = 0.0523599
ob_auto_sun = bpy.data.objects.new('AutoSun', light_auto_sun)
scene.collection.objects.link(ob_auto_sun)
ob_auto_sun.rotation_euler = (0.872665, 0.174533, 0.523599)
bpy.context.view_layer.update()
